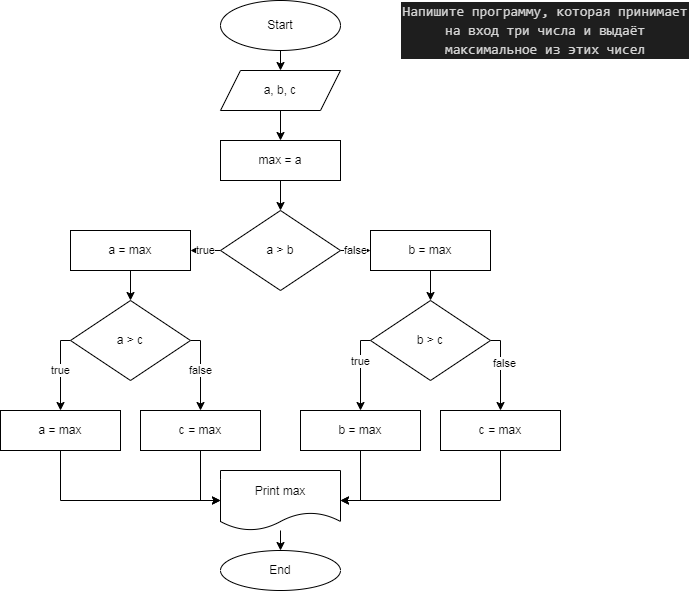

The diagram above was exported from draw.io. Its source (the exported page's mxGraphModel, read from the mxfile embedded in the PNG):
<mxGraphModel dx="561" dy="275" grid="1" gridSize="10" guides="1" tooltips="1" connect="1" arrows="1" fold="1" page="1" pageScale="1" pageWidth="827" pageHeight="1169" math="0" shadow="0">
  <root>
    <mxCell id="0" />
    <mxCell id="1" parent="0" />
    <mxCell id="20" style="edgeStyle=none;html=1;entryX=0.5;entryY=0;entryDx=0;entryDy=0;" parent="1" source="2" target="4" edge="1">
      <mxGeometry relative="1" as="geometry" />
    </mxCell>
    <mxCell id="2" value="Start" style="ellipse;whiteSpace=wrap;html=1;" parent="1" vertex="1">
      <mxGeometry x="260" y="10" width="120" height="50" as="geometry" />
    </mxCell>
    <mxCell id="3" value="&lt;div style=&quot;color: rgb(212 , 212 , 212) ; background-color: rgb(30 , 30 , 30) ; font-family: &amp;#34;consolas&amp;#34; , &amp;#34;courier new&amp;#34; , monospace ; font-size: 14px ; line-height: 19px&quot;&gt;Напишите программу, которая принимает на вход три числа и выдаёт максимальное из этих чисел&lt;/div&gt;" style="text;html=1;strokeColor=none;fillColor=none;align=center;verticalAlign=middle;whiteSpace=wrap;rounded=0;" parent="1" vertex="1">
      <mxGeometry x="440" y="10" width="290" height="60" as="geometry" />
    </mxCell>
    <mxCell id="21" style="edgeStyle=none;html=1;entryX=0.5;entryY=0;entryDx=0;entryDy=0;" parent="1" source="4" target="5" edge="1">
      <mxGeometry relative="1" as="geometry" />
    </mxCell>
    <mxCell id="4" value="a, b, c" style="shape=parallelogram;perimeter=parallelogramPerimeter;whiteSpace=wrap;html=1;fixedSize=1;" parent="1" vertex="1">
      <mxGeometry x="260" y="80" width="120" height="40" as="geometry" />
    </mxCell>
    <mxCell id="22" style="edgeStyle=none;html=1;entryX=0.5;entryY=0;entryDx=0;entryDy=0;" parent="1" source="5" target="6" edge="1">
      <mxGeometry relative="1" as="geometry" />
    </mxCell>
    <mxCell id="5" value="max = a" style="rounded=0;whiteSpace=wrap;html=1;" parent="1" vertex="1">
      <mxGeometry x="260" y="150" width="120" height="40" as="geometry" />
    </mxCell>
    <mxCell id="23" value="false" style="edgeStyle=none;html=1;entryX=0;entryY=0.5;entryDx=0;entryDy=0;" parent="1" source="6" target="10" edge="1">
      <mxGeometry relative="1" as="geometry" />
    </mxCell>
    <mxCell id="24" value="true" style="edgeStyle=none;html=1;entryX=1;entryY=0.5;entryDx=0;entryDy=0;" parent="1" source="6" target="9" edge="1">
      <mxGeometry relative="1" as="geometry" />
    </mxCell>
    <mxCell id="6" value="a &amp;gt; b" style="rhombus;whiteSpace=wrap;html=1;" parent="1" vertex="1">
      <mxGeometry x="260" y="220" width="120" height="80" as="geometry" />
    </mxCell>
    <mxCell id="33" value="false" style="edgeStyle=none;rounded=0;html=1;entryX=0.5;entryY=0;entryDx=0;entryDy=0;exitX=1;exitY=0.5;exitDx=0;exitDy=0;" parent="1" source="7" target="15" edge="1">
      <mxGeometry relative="1" as="geometry">
        <Array as="points">
          <mxPoint x="240" y="350" />
        </Array>
      </mxGeometry>
    </mxCell>
    <mxCell id="34" value="true" style="edgeStyle=none;rounded=0;html=1;entryX=0.5;entryY=0;entryDx=0;entryDy=0;exitX=0;exitY=0.5;exitDx=0;exitDy=0;" parent="1" source="7" target="16" edge="1">
      <mxGeometry relative="1" as="geometry">
        <Array as="points">
          <mxPoint x="100" y="350" />
        </Array>
      </mxGeometry>
    </mxCell>
    <mxCell id="7" value="a &amp;gt; c" style="rhombus;whiteSpace=wrap;html=1;" parent="1" vertex="1">
      <mxGeometry x="110" y="310" width="120" height="80" as="geometry" />
    </mxCell>
    <mxCell id="29" style="edgeStyle=none;html=1;exitX=1;exitY=0.5;exitDx=0;exitDy=0;strokeColor=none;" parent="1" source="8" target="12" edge="1">
      <mxGeometry relative="1" as="geometry">
        <Array as="points">
          <mxPoint x="550" y="350" />
        </Array>
      </mxGeometry>
    </mxCell>
    <mxCell id="30" style="edgeStyle=none;html=1;entryX=0.5;entryY=0;entryDx=0;entryDy=0;exitX=0;exitY=0.5;exitDx=0;exitDy=0;rounded=0;" parent="1" source="8" target="11" edge="1">
      <mxGeometry relative="1" as="geometry">
        <Array as="points">
          <mxPoint x="400" y="350" />
        </Array>
      </mxGeometry>
    </mxCell>
    <mxCell id="40" value="true" style="edgeLabel;html=1;align=center;verticalAlign=middle;resizable=0;points=[];" parent="30" vertex="1" connectable="0">
      <mxGeometry x="-0.25" y="-1" relative="1" as="geometry">
        <mxPoint as="offset" />
      </mxGeometry>
    </mxCell>
    <mxCell id="32" style="edgeStyle=none;rounded=0;html=1;entryX=0.5;entryY=0;entryDx=0;entryDy=0;exitX=1;exitY=0.5;exitDx=0;exitDy=0;" parent="1" source="8" target="12" edge="1">
      <mxGeometry relative="1" as="geometry">
        <Array as="points">
          <mxPoint x="540" y="350" />
        </Array>
      </mxGeometry>
    </mxCell>
    <mxCell id="41" value="false" style="edgeLabel;html=1;align=center;verticalAlign=middle;resizable=0;points=[];" parent="32" vertex="1" connectable="0">
      <mxGeometry x="-0.2" y="3" relative="1" as="geometry">
        <mxPoint as="offset" />
      </mxGeometry>
    </mxCell>
    <mxCell id="8" value="b &amp;gt; c" style="rhombus;whiteSpace=wrap;html=1;" parent="1" vertex="1">
      <mxGeometry x="410" y="310" width="120" height="80" as="geometry" />
    </mxCell>
    <mxCell id="25" style="edgeStyle=none;html=1;entryX=0.5;entryY=0;entryDx=0;entryDy=0;" parent="1" source="9" target="7" edge="1">
      <mxGeometry relative="1" as="geometry" />
    </mxCell>
    <mxCell id="9" value="a = max" style="rounded=0;whiteSpace=wrap;html=1;" parent="1" vertex="1">
      <mxGeometry x="110" y="240" width="120" height="40" as="geometry" />
    </mxCell>
    <mxCell id="26" value="" style="edgeStyle=none;html=1;" parent="1" source="10" target="8" edge="1">
      <mxGeometry relative="1" as="geometry" />
    </mxCell>
    <mxCell id="10" value="b = max" style="rounded=0;whiteSpace=wrap;html=1;" parent="1" vertex="1">
      <mxGeometry x="410" y="240" width="120" height="40" as="geometry" />
    </mxCell>
    <mxCell id="35" style="edgeStyle=none;rounded=0;html=1;entryX=1;entryY=0.5;entryDx=0;entryDy=0;" parent="1" source="11" target="17" edge="1">
      <mxGeometry relative="1" as="geometry">
        <Array as="points">
          <mxPoint x="400" y="510" />
        </Array>
      </mxGeometry>
    </mxCell>
    <mxCell id="11" value="b = max" style="rounded=0;whiteSpace=wrap;html=1;" parent="1" vertex="1">
      <mxGeometry x="340" y="420" width="120" height="40" as="geometry" />
    </mxCell>
    <mxCell id="36" style="edgeStyle=none;rounded=0;html=1;entryX=1;entryY=0.5;entryDx=0;entryDy=0;" parent="1" source="12" target="17" edge="1">
      <mxGeometry relative="1" as="geometry">
        <Array as="points">
          <mxPoint x="540" y="510" />
        </Array>
      </mxGeometry>
    </mxCell>
    <mxCell id="12" value="c = max" style="rounded=0;whiteSpace=wrap;html=1;" parent="1" vertex="1">
      <mxGeometry x="480" y="420" width="120" height="40" as="geometry" />
    </mxCell>
    <mxCell id="37" style="edgeStyle=none;rounded=0;html=1;entryX=0;entryY=0.5;entryDx=0;entryDy=0;" parent="1" source="15" target="17" edge="1">
      <mxGeometry relative="1" as="geometry">
        <Array as="points">
          <mxPoint x="240" y="510" />
        </Array>
      </mxGeometry>
    </mxCell>
    <mxCell id="15" value="c = max" style="rounded=0;whiteSpace=wrap;html=1;" parent="1" vertex="1">
      <mxGeometry x="180" y="420" width="120" height="40" as="geometry" />
    </mxCell>
    <mxCell id="38" style="edgeStyle=none;rounded=0;html=1;entryX=0;entryY=0.5;entryDx=0;entryDy=0;exitX=0.5;exitY=1;exitDx=0;exitDy=0;" parent="1" source="16" target="17" edge="1">
      <mxGeometry relative="1" as="geometry">
        <Array as="points">
          <mxPoint x="100" y="510" />
        </Array>
      </mxGeometry>
    </mxCell>
    <mxCell id="16" value="a = max" style="rounded=0;whiteSpace=wrap;html=1;" parent="1" vertex="1">
      <mxGeometry x="40" y="420" width="120" height="40" as="geometry" />
    </mxCell>
    <mxCell id="39" style="edgeStyle=none;rounded=0;html=1;" parent="1" source="17" target="18" edge="1">
      <mxGeometry relative="1" as="geometry" />
    </mxCell>
    <mxCell id="17" value="Print max" style="shape=document;whiteSpace=wrap;html=1;boundedLbl=1;" parent="1" vertex="1">
      <mxGeometry x="260" y="480" width="120" height="60" as="geometry" />
    </mxCell>
    <mxCell id="18" value="End" style="ellipse;whiteSpace=wrap;html=1;" parent="1" vertex="1">
      <mxGeometry x="260" y="560" width="120" height="40" as="geometry" />
    </mxCell>
  </root>
</mxGraphModel>